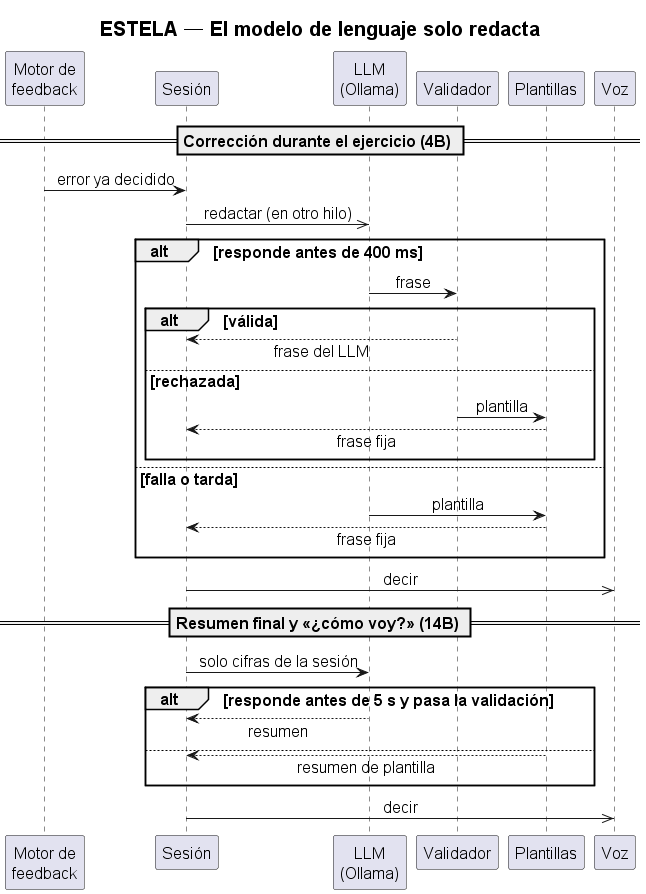

The diagram above was rendered by PlantUML. Its source (embedded in the PNG):
@startuml SECUENCIA_llm_corto
' Versión corta de SECUENCIA_llm.wsd para diapositivas — rama
' feature/mac-flujo (commit 8248abb). El LLM redacta, el código decide y valida.

title ESTELA — El modelo de lenguaje solo redacta

skinparam shadowing false
skinparam defaultFontSize 16
skinparam titleFontSize 20
skinparam sequenceMessageAlign center
skinparam responseMessageBelowArrow true

participant "Motor de\nfeedback" as MF
participant "Sesión" as SES
participant "LLM\n(Ollama)" as LLM
participant "Validador" as VAL
participant "Plantillas" as PLA
participant "Voz" as VOZ

== Corrección durante el ejercicio (4B) ==
MF -> SES : error ya decidido
SES ->> LLM : redactar (en otro hilo)
alt responde antes de 400 ms
  LLM -> VAL : frase
  alt válida
    VAL --> SES : frase del LLM
  else rechazada
    VAL -> PLA : plantilla
    PLA --> SES : frase fija
  end
else falla o tarda
  LLM -> PLA : plantilla
  PLA --> SES : frase fija
end
SES ->> VOZ : decir

== Resumen final y «¿cómo voy?» (14B) ==
SES -> LLM : solo cifras de la sesión
alt responde antes de 5 s y pasa la validación
  LLM --> SES : resumen
else
  PLA --> SES : resumen de plantilla
end
SES ->> VOZ : decir
@enduml